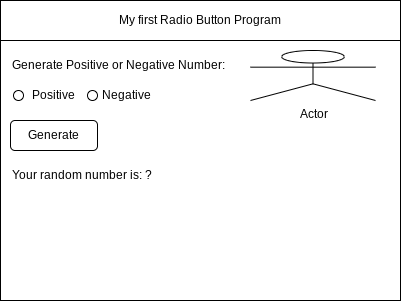

The diagram above was exported from draw.io. Its source (the exported page's mxGraphModel, read from the mxfile embedded in the PNG):
<mxGraphModel dx="934" dy="613" grid="1" gridSize="10" guides="1" tooltips="1" connect="1" arrows="1" fold="1" page="1" pageScale="1" pageWidth="850" pageHeight="1100" math="0" shadow="0">
  <root>
    <mxCell id="0" />
    <mxCell id="1" parent="0" />
    <mxCell id="2" value="" style="rounded=0;whiteSpace=wrap;html=1;" parent="1" vertex="1">
      <mxGeometry x="80" y="80" width="400" height="300" as="geometry" />
    </mxCell>
    <mxCell id="3" value="My first Radio Button Program" style="rounded=0;whiteSpace=wrap;html=1;" parent="1" vertex="1">
      <mxGeometry x="80" y="80" width="400" height="40" as="geometry" />
    </mxCell>
    <mxCell id="7" value="" style="ellipse;whiteSpace=wrap;html=1;aspect=fixed;" vertex="1" parent="1">
      <mxGeometry x="93" y="170" width="10" height="10" as="geometry" />
    </mxCell>
    <mxCell id="8" value="Generate Positive or Negative Number:" style="text;html=1;strokeColor=none;fillColor=none;align=left;verticalAlign=middle;whiteSpace=wrap;rounded=0;" vertex="1" parent="1">
      <mxGeometry x="90" y="130" width="270" height="30" as="geometry" />
    </mxCell>
    <mxCell id="10" value="Positive" style="text;html=1;strokeColor=none;fillColor=none;align=left;verticalAlign=middle;whiteSpace=wrap;rounded=0;" vertex="1" parent="1">
      <mxGeometry x="110" y="160" width="60" height="30" as="geometry" />
    </mxCell>
    <mxCell id="11" value="" style="ellipse;whiteSpace=wrap;html=1;aspect=fixed;" vertex="1" parent="1">
      <mxGeometry x="167" y="170" width="10" height="10" as="geometry" />
    </mxCell>
    <mxCell id="12" value="Negative" style="text;html=1;strokeColor=none;fillColor=none;align=left;verticalAlign=middle;whiteSpace=wrap;rounded=0;" vertex="1" parent="1">
      <mxGeometry x="180" y="160" width="60" height="30" as="geometry" />
    </mxCell>
    <mxCell id="14" value="Your random number is: ?" style="text;html=1;strokeColor=none;fillColor=none;align=left;verticalAlign=middle;whiteSpace=wrap;rounded=0;" vertex="1" parent="1">
      <mxGeometry x="90" y="240" width="200" height="30" as="geometry" />
    </mxCell>
    <mxCell id="15" value="Actor" style="shape=umlActor;verticalLabelPosition=bottom;verticalAlign=top;html=1;outlineConnect=0;" vertex="1" parent="1">
      <mxGeometry x="330" y="130" width="125" height="50" as="geometry" />
    </mxCell>
    <mxCell id="16" value="Generate" style="rounded=1;whiteSpace=wrap;html=1;" vertex="1" parent="1">
      <mxGeometry x="90" y="200" width="87" height="30" as="geometry" />
    </mxCell>
  </root>
</mxGraphModel>